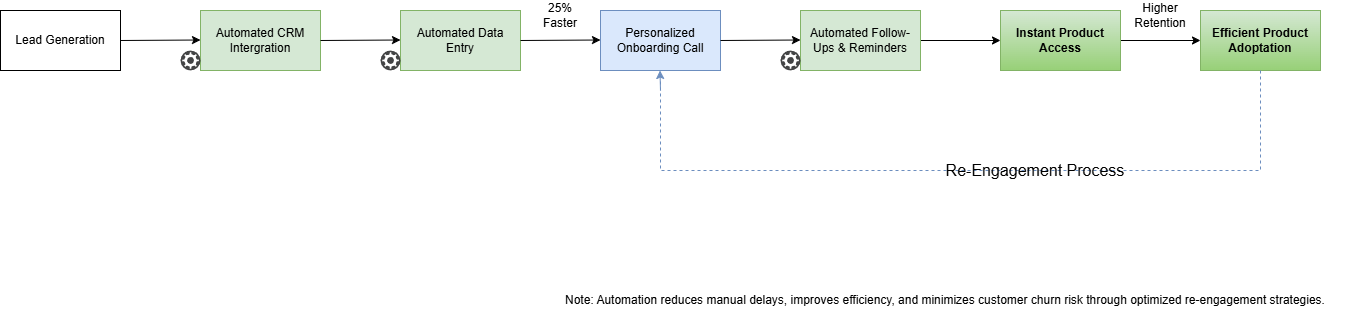

The diagram above was exported from draw.io. Its source (the exported page's mxGraphModel, read from the mxfile embedded in the PNG):
<mxGraphModel dx="2276" dy="781" grid="1" gridSize="10" guides="1" tooltips="1" connect="1" arrows="1" fold="1" page="1" pageScale="1" pageWidth="850" pageHeight="1100" math="0" shadow="0">
  <root>
    <mxCell id="0" />
    <mxCell id="1" parent="0" />
    <mxCell id="AV2NLP7ZWVV_H4wQtLRc-1" value="Automated Data Entry" style="rounded=0;whiteSpace=wrap;html=1;fillColor=#d5e8d4;strokeColor=#82b366;" vertex="1" parent="1">
      <mxGeometry x="200" y="130" width="120" height="60" as="geometry" />
    </mxCell>
    <mxCell id="AV2NLP7ZWVV_H4wQtLRc-12" value="" style="edgeStyle=orthogonalEdgeStyle;rounded=0;orthogonalLoop=1;jettySize=auto;html=1;" edge="1" parent="1" source="AV2NLP7ZWVV_H4wQtLRc-2" target="AV2NLP7ZWVV_H4wQtLRc-3">
      <mxGeometry relative="1" as="geometry" />
    </mxCell>
    <mxCell id="AV2NLP7ZWVV_H4wQtLRc-2" value="Automated Follow-Ups &amp;amp; Reminders" style="rounded=0;whiteSpace=wrap;html=1;fillColor=#d5e8d4;strokeColor=#82b366;" vertex="1" parent="1">
      <mxGeometry x="600" y="130" width="120" height="60" as="geometry" />
    </mxCell>
    <mxCell id="AV2NLP7ZWVV_H4wQtLRc-13" value="" style="edgeStyle=orthogonalEdgeStyle;rounded=0;orthogonalLoop=1;jettySize=auto;html=1;" edge="1" parent="1" source="AV2NLP7ZWVV_H4wQtLRc-3" target="AV2NLP7ZWVV_H4wQtLRc-4">
      <mxGeometry relative="1" as="geometry" />
    </mxCell>
    <mxCell id="AV2NLP7ZWVV_H4wQtLRc-3" value="Instant Product Access" style="rounded=0;whiteSpace=wrap;html=1;fontStyle=1;fillColor=#d5e8d4;strokeColor=#82b366;gradientColor=#97d077;" vertex="1" parent="1">
      <mxGeometry x="800" y="130" width="120" height="60" as="geometry" />
    </mxCell>
    <mxCell id="AV2NLP7ZWVV_H4wQtLRc-4" value="Efficient Product Adoptation" style="rounded=0;whiteSpace=wrap;html=1;fontStyle=1;fillColor=#d5e8d4;strokeColor=#82b366;gradientColor=#97d077;" vertex="1" parent="1">
      <mxGeometry x="1000" y="130" width="120" height="60" as="geometry" />
    </mxCell>
    <mxCell id="AV2NLP7ZWVV_H4wQtLRc-5" value="Lead Generation" style="rounded=0;whiteSpace=wrap;html=1;" vertex="1" parent="1">
      <mxGeometry x="-200" y="130" width="120" height="60" as="geometry" />
    </mxCell>
    <mxCell id="AV2NLP7ZWVV_H4wQtLRc-6" value="Personalized Onboarding Call" style="rounded=0;whiteSpace=wrap;html=1;fillColor=#dae8fc;strokeColor=#6c8ebf;" vertex="1" parent="1">
      <mxGeometry x="400" y="130" width="120" height="60" as="geometry" />
    </mxCell>
    <mxCell id="AV2NLP7ZWVV_H4wQtLRc-7" value="Automated CRM Intergration" style="rounded=0;whiteSpace=wrap;html=1;fillColor=#d5e8d4;strokeColor=#82b366;" vertex="1" parent="1">
      <mxGeometry y="130" width="120" height="60" as="geometry" />
    </mxCell>
    <mxCell id="AV2NLP7ZWVV_H4wQtLRc-8" value="" style="endArrow=classic;html=1;rounded=0;" edge="1" parent="1">
      <mxGeometry width="50" height="50" relative="1" as="geometry">
        <mxPoint x="-80" y="160" as="sourcePoint" />
        <mxPoint y="159.5" as="targetPoint" />
      </mxGeometry>
    </mxCell>
    <mxCell id="AV2NLP7ZWVV_H4wQtLRc-9" value="" style="endArrow=classic;html=1;rounded=0;" edge="1" parent="1">
      <mxGeometry width="50" height="50" relative="1" as="geometry">
        <mxPoint x="120" y="160" as="sourcePoint" />
        <mxPoint x="200" y="159.5" as="targetPoint" />
      </mxGeometry>
    </mxCell>
    <mxCell id="AV2NLP7ZWVV_H4wQtLRc-10" value="" style="endArrow=classic;html=1;rounded=0;" edge="1" parent="1">
      <mxGeometry width="50" height="50" relative="1" as="geometry">
        <mxPoint x="320" y="160" as="sourcePoint" />
        <mxPoint x="400" y="159.5" as="targetPoint" />
      </mxGeometry>
    </mxCell>
    <mxCell id="AV2NLP7ZWVV_H4wQtLRc-11" value="" style="endArrow=classic;html=1;rounded=0;" edge="1" parent="1">
      <mxGeometry width="50" height="50" relative="1" as="geometry">
        <mxPoint x="520" y="160" as="sourcePoint" />
        <mxPoint x="600" y="159.5" as="targetPoint" />
      </mxGeometry>
    </mxCell>
    <mxCell id="AV2NLP7ZWVV_H4wQtLRc-15" value="" style="endArrow=none;dashed=1;html=1;rounded=0;exitX=0.5;exitY=1;exitDx=0;exitDy=0;fillColor=#dae8fc;strokeColor=#6c8ebf;" edge="1" parent="1" source="AV2NLP7ZWVV_H4wQtLRc-4">
      <mxGeometry width="50" height="50" relative="1" as="geometry">
        <mxPoint x="1060" y="200" as="sourcePoint" />
        <mxPoint x="460" y="200" as="targetPoint" />
        <Array as="points">
          <mxPoint x="1060" y="290" />
          <mxPoint x="460" y="290" />
        </Array>
      </mxGeometry>
    </mxCell>
    <mxCell id="AV2NLP7ZWVV_H4wQtLRc-16" value="" style="endArrow=classic;html=1;rounded=0;fillColor=#dae8fc;strokeColor=#6c8ebf;" edge="1" parent="1">
      <mxGeometry width="50" height="50" relative="1" as="geometry">
        <mxPoint x="460" y="210" as="sourcePoint" />
        <mxPoint x="459.5" y="190" as="targetPoint" />
        <Array as="points" />
      </mxGeometry>
    </mxCell>
    <mxCell id="AV2NLP7ZWVV_H4wQtLRc-17" value="Re-Engagement Process" style="text;html=1;align=center;verticalAlign=middle;whiteSpace=wrap;rounded=0;fontSize=16;dashed=1;dashPattern=12 12;" vertex="1" parent="1">
      <mxGeometry x="730" y="220" width="210" height="140" as="geometry" />
    </mxCell>
    <mxCell id="AV2NLP7ZWVV_H4wQtLRc-23" value="" style="sketch=0;pointerEvents=1;shadow=0;dashed=0;html=1;strokeColor=none;fillColor=#434445;aspect=fixed;labelPosition=center;verticalLabelPosition=bottom;verticalAlign=top;align=center;outlineConnect=0;shape=mxgraph.vvd.vrealize_automation;" vertex="1" parent="1">
      <mxGeometry x="180" y="170" width="20" height="20" as="geometry" />
    </mxCell>
    <mxCell id="AV2NLP7ZWVV_H4wQtLRc-24" value="" style="sketch=0;pointerEvents=1;shadow=0;dashed=0;html=1;strokeColor=none;fillColor=#434445;aspect=fixed;labelPosition=center;verticalLabelPosition=bottom;verticalAlign=top;align=center;outlineConnect=0;shape=mxgraph.vvd.vrealize_automation;" vertex="1" parent="1">
      <mxGeometry x="-20" y="170" width="20" height="20" as="geometry" />
    </mxCell>
    <mxCell id="AV2NLP7ZWVV_H4wQtLRc-25" value="Note: Automation reduces manual delays, improves efficiency, and minimizes customer churn risk through optimized re-engagement strategies." style="text;html=1;align=center;verticalAlign=middle;whiteSpace=wrap;rounded=0;" vertex="1" parent="1">
      <mxGeometry x="330" y="410" width="830" height="20" as="geometry" />
    </mxCell>
    <mxCell id="AV2NLP7ZWVV_H4wQtLRc-26" value="25% Faster" style="text;html=1;align=center;verticalAlign=middle;whiteSpace=wrap;rounded=0;" vertex="1" parent="1">
      <mxGeometry x="330" y="120" width="60" height="30" as="geometry" />
    </mxCell>
    <mxCell id="AV2NLP7ZWVV_H4wQtLRc-27" value="Higher Retention" style="text;html=1;align=center;verticalAlign=middle;whiteSpace=wrap;rounded=0;" vertex="1" parent="1">
      <mxGeometry x="930" y="120" width="60" height="30" as="geometry" />
    </mxCell>
    <mxCell id="AV2NLP7ZWVV_H4wQtLRc-28" value="" style="sketch=0;pointerEvents=1;shadow=0;dashed=0;html=1;strokeColor=none;fillColor=#434445;aspect=fixed;labelPosition=center;verticalLabelPosition=bottom;verticalAlign=top;align=center;outlineConnect=0;shape=mxgraph.vvd.vrealize_automation;" vertex="1" parent="1">
      <mxGeometry x="580" y="170" width="20" height="20" as="geometry" />
    </mxCell>
  </root>
</mxGraphModel>